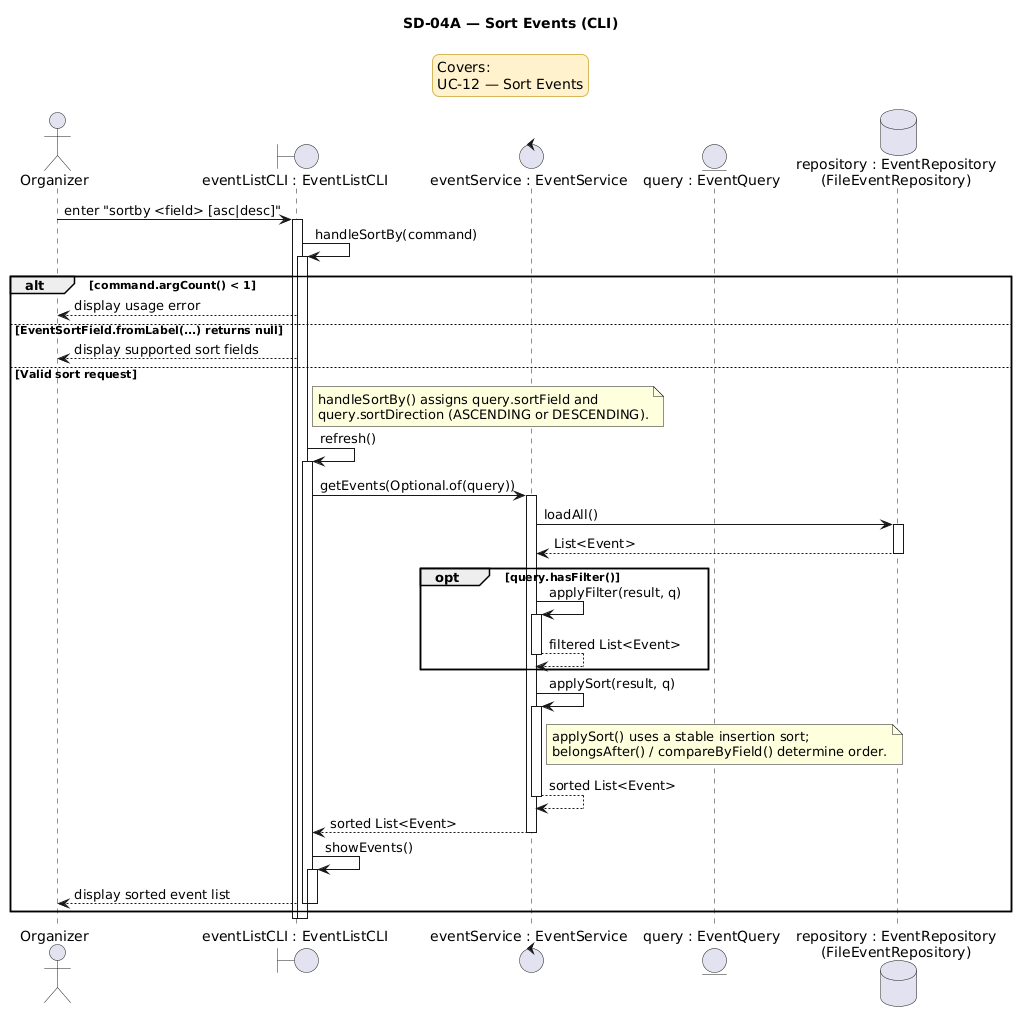

The diagram above was rendered by PlantUML. Its source (embedded in the PNG):
@startuml
title SD-04A — Sort Events (CLI)

<style>
legend {
    BackgroundColor #FFF2CC
    LineColor #D6B656
    FontColor black
}
</style>

legend top center
Covers:
UC-12 — Sort Events
endlegend

actor Organizer
boundary "eventListCLI : EventListCLI" as EventListCLI
control "eventService : EventService" as EventService
entity "query : EventQuery" as EventQuery
database "repository : EventRepository\n(FileEventRepository)" as EventRepository

Organizer -> EventListCLI : enter "sortby <field> [asc|desc]"
activate EventListCLI
EventListCLI -> EventListCLI : handleSortBy(command)
activate EventListCLI

alt command.argCount() < 1
    EventListCLI --> Organizer : display usage error
else EventSortField.fromLabel(...) returns null
    EventListCLI --> Organizer : display supported sort fields
else Valid sort request
    note right of EventListCLI
    handleSortBy() assigns query.sortField and
    query.sortDirection (ASCENDING or DESCENDING).
    end note
    EventListCLI -> EventListCLI : refresh()
    activate EventListCLI
    EventListCLI -> EventService : getEvents(Optional.of(query))
    activate EventService
    EventService -> EventRepository : loadAll()
    activate EventRepository
    EventRepository --> EventService : List<Event>
    deactivate EventRepository
    opt query.hasFilter()
        EventService -> EventService : applyFilter(result, q)
        activate EventService
        EventService --> EventService : filtered List<Event>
        deactivate EventService
    end
    EventService -> EventService : applySort(result, q)
    activate EventService
    note right of EventService
    applySort() uses a stable insertion sort;
    belongsAfter() / compareByField() determine order.
    end note
    EventService --> EventService : sorted List<Event>
    deactivate EventService
    EventService --> EventListCLI : sorted List<Event>
    deactivate EventService
    EventListCLI -> EventListCLI : showEvents()
    activate EventListCLI
    EventListCLI --> Organizer : display sorted event list
    deactivate EventListCLI
    deactivate EventListCLI
end

deactivate EventListCLI
deactivate EventListCLI
@enduml